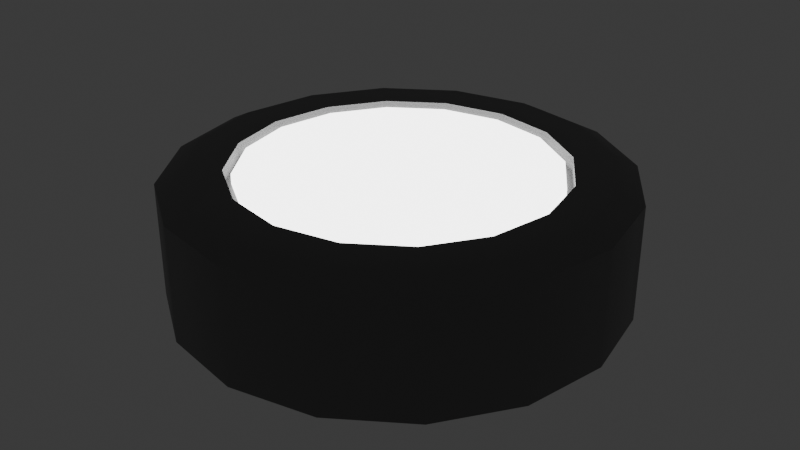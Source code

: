 # Source: mesh_floorlight_1.blend  (saved by Blender 4.2.66; exported with 4.5.12 LTS)
import bpy
from mathutils import Matrix  # noqa: F401  (used for matrix-valued properties, if any)

bpy.ops.wm.read_factory_settings(use_empty=True)
scene = bpy.context.scene
scene.name = 'Scene'

# ---- collections
col_collection = bpy.data.collections.new('Collection'); scene.collection.children.link(col_collection)

# ---- materials (node trees are filled in below, after node groups)
mat_material = bpy.data.materials.new('Material')
mat_material.alpha_threshold = 0.0
mat_material.roughness = 0.5
mat_material.line_color = (0.0, 0.0, 0.0, 1.0)
mat_metal = bpy.data.materials.new('Metal')

# ---- node groups
ng_smooth_by_angle = bpy.data.node_groups.new('Smooth by Angle', 'GeometryNodeTree')
_s = ng_smooth_by_angle.interface.new_socket(name='Mesh', in_out='OUTPUT', socket_type='NodeSocketGeometry')
_s = ng_smooth_by_angle.interface.new_socket(name='Mesh', in_out='INPUT', socket_type='NodeSocketGeometry')
_s = ng_smooth_by_angle.interface.new_socket(name='Angle', in_out='INPUT', socket_type='NodeSocketFloat')
_s.subtype = 'ANGLE'
_s.default_value = 0.5236
_s.min_value = 0.0
_s.max_value = 3.142
_s.description = 'Maximum face angle for smooth edges'
_s = ng_smooth_by_angle.interface.new_socket(name='Ignore Sharpness', in_out='INPUT', socket_type='NodeSocketBool')
_s.force_non_field = True
ng_smooth_by_angle.description = 'Set the sharpness of mesh edges based on the angle between the neighboring faces'
ng_smooth_by_angle.is_modifier = True
_N = ng_smooth_by_angle.nodes; _L = ng_smooth_by_angle.links
n0 = _N.new('GeometryNodeSetShadeSmooth'); n0.name = 'Set Shade Smooth'; n0.location = (120, -80)
n0.domain = 'EDGE'
n1 = _N.new('GeometryNodeSetShadeSmooth'); n1.name = 'Set Shade Smooth.001'; n1.location = (300, -80)
n2 = _N.new('NodeGroupOutput'); n2.name = 'Group Output'; n2.location = (480, -80)
n3 = _N.new('GeometryNodeInputMeshEdgeAngle'); n3.name = 'Edge Angle'; n3.location = (-440, -240)
n4 = _N.new('NodeGroupInput'); n4.name = 'Group Input'; n4.location = (-80, -80)
n5 = _N.new('GeometryNodeInputEdgeSmooth'); n5.name = 'Is Edge Smooth'; n5.location = (-260, -120)
n6 = _N.new('GeometryNodeInputShadeSmooth'); n6.name = 'Is Shade Smooth'; n6.location = (-440, -397)
n7 = _N.new('FunctionNodeCompare'); n7.name = 'Compare'; n7.location = (-260, -260)
n7.operation = 'LESS_EQUAL'
n7.inputs[6].default_value = (0.0, 0.0, 0.0, 0.0)
n7.inputs[7].default_value = (0.0, 0.0, 0.0, 0.0)
n8 = _N.new('FunctionNodeBooleanMath'); n8.name = 'Boolean Math.001'; n8.location = (-80, -260)
n9 = _N.new('NodeGroupInput'); n9.name = 'Group Input.001'; n9.location = (-440, -329)
n10 = _N.new('NodeGroupInput'); n10.name = 'Group Input.002'; n10.location = (-259, -189)
n11 = _N.new('FunctionNodeBooleanMath'); n11.name = 'Boolean Math'; n11.location = (-80, -149)
n11.operation = 'OR'
n12 = _N.new('FunctionNodeBooleanMath'); n12.name = 'Boolean Math.002'; n12.location = (-260, -380)
n12.operation = 'OR'
n13 = _N.new('NodeGroupInput'); n13.name = 'Group Input.003'; n13.location = (-440, -460)
_L.new(n3.outputs[0], n7.inputs[0])
_L.new(n1.outputs[0], n2.inputs[0])
_L.new(n9.outputs[1], n7.inputs[1])
_L.new(n7.outputs[0], n8.inputs[0])
_L.new(n4.outputs[0], n0.inputs[0])
_L.new(n0.outputs[0], n1.inputs[0])
_L.new(n8.outputs[0], n0.inputs[2])
_L.new(n10.outputs[2], n11.inputs[1])
_L.new(n5.outputs[0], n11.inputs[0])
_L.new(n11.outputs[0], n0.inputs[1])
_L.new(n13.outputs[2], n12.inputs[1])
_L.new(n6.outputs[0], n12.inputs[0])
_L.new(n12.outputs[0], n8.inputs[1])
n2.is_active_output = True

# ---- material node trees
mat_material.use_nodes = True; mat_material.node_tree.nodes.clear()
_N = mat_material.node_tree.nodes; _L = mat_material.node_tree.links
n0 = _N.new('ShaderNodeOutputMaterial'); n0.name = 'Material Output'; n0.location = (300, 300)
n1 = _N.new('ShaderNodeBsdfPrincipled'); n1.name = 'Principled BSDF'; n1.location = (10, 300)
n1.inputs[3].default_value = 1.45
n1.inputs[28].default_value = 5.0
_L.new(n1.outputs[0], n0.inputs[0])
n0.is_active_output = True
mat_metal.use_nodes = True; mat_metal.node_tree.nodes.clear()
_N = mat_metal.node_tree.nodes; _L = mat_metal.node_tree.links
n0 = _N.new('ShaderNodeBsdfPrincipled'); n0.name = 'Principled BSDF'; n0.location = (10, 300)
n0.inputs[0].default_value = (0.1519, 0.1519, 0.1519, 1.0)
n1 = _N.new('ShaderNodeOutputMaterial'); n1.name = 'Material Output'; n1.location = (300, 300)
_L.new(n0.outputs[0], n1.inputs[0])
n1.is_active_output = True

# ---- world
world_world = bpy.data.worlds.new('World'); scene.world = world_world
world_world.use_nodes = True; world_world.node_tree.nodes.clear()
_N = world_world.node_tree.nodes; _L = world_world.node_tree.links
n0 = _N.new('ShaderNodeOutputWorld'); n0.name = 'World Output'; n0.location = (300, 300)
n1 = _N.new('ShaderNodeBackground'); n1.name = 'Background'; n1.location = (10, 300)
n1.inputs[0].default_value = (0.05088, 0.05088, 0.05088, 1.0)
_L.new(n1.outputs[0], n0.inputs[0])
n0.is_active_output = True
world_world.color = (0.05088, 0.05088, 0.05088)
world_world.sun_shadow_jitter_overblur = 0.0

# ---- meshes
me_circle = bpy.data.meshes.new('Circle')
me_circle.from_pydata([(0.0, 0.1, 0.0), (-0.03827, 0.09239, 0.0), (-0.07071, 0.07071, 0.0), (-0.09239, 0.03827, 0.0), (-0.1, 0.0, 0.0), (-0.09239, -0.03827, 0.0), (-0.07071, -0.07071, 0.0), (-0.03827, -0.09239, 0.0), (0.0, -0.1, 0.0), (0.03827, -0.09239, 0.0), (0.07071, -0.07071, 0.0), (0.09239, -0.03827, 0.0), (0.1, 0.0, 0.0), (0.09239, 0.03827, 0.0), (0.07071, 0.07071, 0.0), (0.03827, 0.09239, 0.0), (0.0, 0.1, 0.05152), (-0.03827, 0.09239, 0.05152), (-0.07071, 0.07071, 0.05152), (-0.09239, 0.03827, 0.05152), (-0.1, 0.0, 0.05152), (-0.09239, -0.03827, 0.05152), (-0.07071, -0.07071, 0.05152), (-0.03827, -0.09239, 0.05152), (0.0, -0.1, 0.05152), (0.03827, -0.09239, 0.05152), (0.07071, -0.07071, 0.05152), (0.09239, -0.03827, 0.05152), (0.1, 0.0, 0.05152), (0.09239, 0.03827, 0.05152), (0.07071, 0.07071, 0.05152), (0.03827, 0.09239, 0.05152), (1.496e-10, 0.08996, 0.05657), (-0.03443, 0.08311, 0.05657), (-0.06361, 0.06361, 0.05657), (-0.08311, 0.03443, 0.05657), (-0.08996, -1.122e-10, 0.05657), (-0.08311, -0.03443, 0.05657), (-0.06361, -0.06361, 0.05657), (-0.03443, -0.08311, 0.05657), (1.496e-10, -0.08996, 0.05657), (0.03443, -0.08311, 0.05657), (0.06361, -0.06361, 0.05657), (0.08311, -0.03443, 0.05657), (0.08996, -1.122e-10, 0.05657), (0.08311, 0.03443, 0.05657), (0.06361, 0.06361, 0.05657), (0.03443, 0.08311, 0.05657), (6.326e-10, 0.07228, 0.05657), (-0.02766, 0.06678, 0.05657), (-0.05111, 0.05111, 0.05657), (-0.06678, 0.02766, 0.05657), (-0.07228, -1.634e-10, 0.05657), (-0.06678, -0.02766, 0.05657), (-0.05111, -0.05111, 0.05657), (-0.02766, -0.06678, 0.05657), (6.326e-10, -0.07228, 0.05657), (0.02766, -0.06678, 0.05657), (0.05111, -0.05111, 0.05657), (0.06678, -0.02766, 0.05657), (0.07228, -1.634e-10, 0.05657), (0.06678, 0.02766, 0.05657), (0.05111, 0.05111, 0.05657), (0.02766, 0.06678, 0.05657), (6.326e-10, 0.07228, 0.05036), (-0.02766, 0.06678, 0.05036), (-0.05111, 0.05111, 0.05036), (-0.06678, 0.02766, 0.05036), (-0.07228, -1.634e-10, 0.05036), (-0.06678, -0.02766, 0.05036), (-0.05111, -0.05111, 0.05036), (-0.02766, -0.06678, 0.05036), (6.326e-10, -0.07228, 0.05036), (0.02766, -0.06678, 0.05036), (0.05111, -0.05111, 0.05036), (0.06678, -0.02766, 0.05036), (0.07228, -1.634e-10, 0.05036), (0.06678, 0.02766, 0.05036), (0.05111, 0.05111, 0.05036), (0.02766, 0.06678, 0.05036), (6.293e-10, 0.06899, 0.05036), (-0.0264, 0.06374, 0.05036), (-0.04879, 0.04879, 0.05036), (-0.06374, 0.0264, 0.05036), (-0.06899, -1.559e-10, 0.05036), (-0.06374, -0.0264, 0.05036), (-0.04879, -0.04879, 0.05036), (-0.0264, -0.06374, 0.05036), (6.293e-10, -0.06899, 0.05036), (0.0264, -0.06374, 0.05036), (0.04879, -0.04879, 0.05036), (0.06374, -0.0264, 0.05036), (0.06899, -1.559e-10, 0.05036), (0.06374, 0.0264, 0.05036), (0.04879, 0.04879, 0.05036), (0.0264, 0.06374, 0.05036), (6.293e-10, 0.06899, 0.05474), (-0.0264, 0.06374, 0.05474), (-0.04879, 0.04879, 0.05474), (-0.06374, 0.0264, 0.05474), (-0.06899, -1.559e-10, 0.05474), (-0.06374, -0.0264, 0.05474), (-0.04879, -0.04879, 0.05474), (-0.0264, -0.06374, 0.05474), (6.293e-10, -0.06899, 0.05474), (0.0264, -0.06374, 0.05474), (0.04879, -0.04879, 0.05474), (0.06374, -0.0264, 0.05474), (0.06899, -1.559e-10, 0.05474), (0.06374, 0.0264, 0.05474), (0.04879, 0.04879, 0.05474), (0.0264, 0.06374, 0.05474)], [], [(5, 21, 20, 4), (13, 29, 28, 12), (6, 22, 21, 5), (14, 30, 29, 13), (7, 23, 22, 6), (15, 31, 30, 14), (8, 24, 23, 7), (1, 17, 16, 0), (0, 16, 31, 15), (9, 25, 24, 8), (2, 18, 17, 1), (10, 26, 25, 9), (3, 19, 18, 2), (11, 27, 26, 10), (4, 20, 19, 3), (12, 28, 27, 11), (27, 43, 42, 26), (20, 36, 35, 19), (28, 44, 43, 27), (21, 37, 36, 20), (29, 45, 44, 28), (22, 38, 37, 21), (30, 46, 45, 29), (23, 39, 38, 22), (31, 47, 46, 30), (24, 40, 39, 23), (17, 33, 32, 16), (16, 32, 47, 31), (25, 41, 40, 24), (18, 34, 33, 17), (26, 42, 41, 25), (19, 35, 34, 18), (32, 48, 63, 47), (41, 57, 56, 40), (34, 50, 49, 33), (42, 58, 57, 41), (35, 51, 50, 34), (43, 59, 58, 42), (36, 52, 51, 35), (44, 60, 59, 43), (37, 53, 52, 36), (45, 61, 60, 44), (38, 54, 53, 37), (46, 62, 61, 45), (39, 55, 54, 38), (47, 63, 62, 46), (40, 56, 55, 39), (33, 49, 48, 32), (62, 78, 77, 61), (55, 71, 70, 54), (63, 79, 78, 62), (56, 72, 71, 55), (49, 65, 64, 48), (48, 64, 79, 63), (57, 73, 72, 56), (50, 66, 65, 49), (58, 74, 73, 57), (51, 67, 66, 50), (59, 75, 74, 58), (52, 68, 67, 51), (60, 76, 75, 59), (53, 69, 68, 52), (61, 77, 76, 60), (54, 70, 69, 53), (78, 94, 93, 77), (71, 87, 86, 70), (79, 95, 94, 78), (72, 88, 87, 71), (65, 81, 80, 64), (64, 80, 95, 79), (73, 89, 88, 72), (66, 82, 81, 65), (74, 90, 89, 73), (67, 83, 82, 66), (75, 91, 90, 74), (68, 84, 83, 67), (76, 92, 91, 75), (69, 85, 84, 68), (77, 93, 92, 76), (70, 86, 85, 69), (84, 100, 99, 83), (92, 108, 107, 91), (85, 101, 100, 84), (93, 109, 108, 92), (86, 102, 101, 85), (94, 110, 109, 93), (87, 103, 102, 86), (95, 111, 110, 94), (88, 104, 103, 87), (81, 97, 96, 80), (80, 96, 111, 95), (89, 105, 104, 88), (82, 98, 97, 81), (90, 106, 105, 89), (83, 99, 98, 82), (91, 107, 106, 90), (97, 98, 99, 100, 101, 102, 103, 104, 105, 106, 107, 108, 109, 110, 111, 96)])
me_circle.polygons.foreach_set('use_smooth', [True] * 97)
me_circle.polygons.foreach_set('material_index', [1, 1, 1, 1, 1, 1, 1, 1, 1, 1, 1, 1, 1, 1, 1, 1, 1, 1, 1, 1, 1, 1, 1, 1, 1, 1, 1, 1, 1, 1, 1, 1, 1, 1, 1, 1, 1, 1, 1, 1, 1, 1, 1, 1, 1, 1, 1, 1, 1, 1, 1, 1, 1, 1, 1, 1, 1, 1, 1, 1, 1, 1, 1, 1, 1, 1, 1, 1, 1, 1, 1, 1, 1, 1, 1, 1, 1, 1, 1, 1, 0, 0, 0, 0, 0, 0, 0, 0, 0, 0, 0, 0, 0, 0, 0, 0, 0])
_uv = me_circle.uv_layers.new(name='UVMap')
_uv.uv.foreach_set('vector', [0.0, 0.0, 0.0, 0.0, 0.0, 0.0, 0.0, 0.0, 0.0, 0.0, 0.0, 0.0, 0.0, 0.0, 0.0, 0.0, 0.0, 0.0, 0.0, 0.0, 0.0, 0.0, 0.0, 0.0, 0.0, 0.0, 0.0, 0.0, 0.0, 0.0, 0.0, 0.0, 0.0, 0.0, 0.0, 0.0, 0.0, 0.0, 0.0, 0.0, 0.0, 0.0, 0.0, 0.0, 0.0, 0.0, 0.0, 0.0, 0.0, 0.0, 0.0, 0.0, 0.0, 0.0, 0.0, 0.0, 0.0, 0.0, 0.0, 0.0, 0.0, 0.0, 0.0, 0.0, 0.0, 0.0, 0.0, 0.0, 0.0, 0.0, 0.0, 0.0, 0.0, 0.0, 0.0, 0.0, 0.0, 0.0, 0.0, 0.0, 0.0, 0.0, 0.0, 0.0, 0.0, 0.0, 0.0, 0.0, 0.0, 0.0, 0.0, 0.0, 0.0, 0.0, 0.0, 0.0, 0.0, 0.0, 0.0, 0.0, 0.0, 0.0, 0.0, 0.0, 0.0, 0.0, 0.0, 0.0, 0.0, 0.0, 0.0, 0.0, 0.0, 0.0, 0.0, 0.0, 0.0, 0.0, 0.0, 0.0, 0.0, 0.0, 0.0, 0.0, 0.0, 0.0, 0.0, 0.0, 0.0, 0.0, 0.0, 0.0, 0.0, 0.0, 0.0, 0.0, 0.0, 0.0, 0.0, 0.0, 0.0, 0.0, 0.0, 0.0, 0.0, 0.0, 0.0, 0.0, 0.0, 0.0, 0.0, 0.0, 0.0, 0.0, 0.0, 0.0, 0.0, 0.0, 0.0, 0.0, 0.0, 0.0, 0.0, 0.0, 0.0, 0.0, 0.0, 0.0, 0.0, 0.0, 0.0, 0.0, 0.0, 0.0, 0.0, 0.0, 0.0, 0.0, 0.0, 0.0, 0.0, 0.0, 0.0, 0.0, 0.0, 0.0, 0.0, 0.0, 0.0, 0.0, 0.0, 0.0, 0.0, 0.0, 0.0, 0.0, 0.0, 0.0, 0.0, 0.0, 0.0, 0.0, 0.0, 0.0, 0.0, 0.0, 0.0, 0.0, 0.0, 0.0, 0.0, 0.0, 0.0, 0.0, 0.0, 0.0, 0.0, 0.0, 0.0, 0.0, 0.0, 0.0, 0.0, 0.0, 0.0, 0.0, 0.0, 0.0, 0.0, 0.0, 0.0, 0.0, 0.0, 0.0, 0.0, 0.0, 0.0, 0.0, 0.0, 0.0, 0.0, 0.0, 0.0, 0.0, 0.0, 0.0, 0.0, 0.0, 0.0, 0.0, 0.0, 0.0, 0.0, 0.0, 0.0, 0.0, 0.0, 0.0, 0.0, 0.0, 0.0, 0.0, 0.0, 0.0, 0.0, 0.0, 0.0, 0.0, 0.0, 0.0, 0.0, 0.0, 0.0, 0.0, 0.0, 0.0, 0.0, 0.0, 0.0, 0.0, 0.0, 0.0, 0.0, 0.0, 0.0, 0.0, 0.0, 0.0, 0.0, 0.0, 0.0, 0.0, 0.0, 0.0, 0.0, 0.0, 0.0, 0.0, 0.0, 0.0, 0.0, 0.0, 0.0, 0.0, 0.0, 0.0, 0.0, 0.0, 0.0, 0.0, 0.0, 0.0, 0.0, 0.0, 0.0, 0.0, 0.0, 0.0, 0.0, 0.0, 0.0, 0.0, 0.0, 0.0, 0.0, 0.0, 0.0, 0.0, 0.0, 0.0, 0.0, 0.0, 0.0, 0.0, 0.0, 0.0, 0.0, 0.0, 0.0, 0.0, 0.0, 0.0, 0.0, 0.0, 0.0, 0.0, 0.0, 0.0, 0.0, 0.0, 0.0, 0.0, 0.0, 0.0, 0.0, 0.0, 0.0, 0.0, 0.0, 0.0, 0.0, 0.0, 0.0, 0.0, 0.0, 0.0, 0.0, 0.0, 0.0, 0.0, 0.0, 0.0, 0.0, 0.0, 0.0, 0.0, 0.0, 0.0, 0.0, 0.0, 0.0, 0.0, 0.0, 0.0, 0.0, 0.0, 0.0, 0.0, 0.0, 0.0, 0.0, 0.0, 0.0, 0.0, 0.0, 0.0, 0.0, 0.0, 0.0, 0.0, 0.0, 0.0, 0.0, 0.0, 0.0, 0.0, 0.0, 0.0, 0.0, 0.0, 0.0, 0.0, 0.0, 0.0, 0.0, 0.0, 0.0, 0.0, 0.0, 0.0, 0.0, 0.0, 0.0, 0.0, 0.0, 0.0, 0.0, 0.0, 0.0, 0.0, 0.0, 0.0, 0.0, 0.0, 0.0, 0.0, 0.0, 0.0, 0.0, 0.0, 0.0, 0.0, 0.0, 0.0, 0.0, 0.0, 0.0, 0.0, 0.0, 0.0, 0.0, 0.0, 0.0, 0.0, 0.0, 0.0, 0.0, 0.0, 0.0, 0.0, 0.0, 0.0, 0.0, 0.0, 0.0, 0.0, 0.0, 0.0, 0.0, 0.0, 0.0, 0.0, 0.0, 0.0, 0.0, 0.0, 0.0, 0.0, 0.0, 0.0, 0.0, 0.0, 0.0, 0.0, 0.0, 0.0, 0.0, 0.0, 0.0, 0.0, 0.0, 0.0, 0.0, 0.0, 0.0, 0.0, 0.0, 0.0, 0.0, 0.0, 0.0, 0.0, 0.0, 0.0, 0.0, 0.0, 0.0, 0.0, 0.0, 0.0, 0.0, 0.0, 0.0, 0.0, 0.0, 0.0, 0.0, 0.0, 0.0, 0.0, 0.0, 0.0, 0.0, 0.0, 0.0, 0.0, 0.0, 0.0, 0.0, 0.0, 0.0, 0.0, 0.0, 0.0, 0.0, 0.0, 0.0, 0.0, 0.0, 0.0, 0.0, 0.0, 0.0, 0.0, 0.0, 0.0, 0.0, 0.0, 0.0, 0.0, 0.0, 0.0, 0.0, 0.0, 0.0, 0.0, 0.0, 0.0, 0.0, 0.0, 0.0, 0.0, 0.0, 0.0, 0.0, 0.0, 0.0, 0.0, 0.0, 0.0, 0.0, 0.0, 0.0, 0.0, 0.0, 0.0, 0.0, 0.0, 0.0, 0.0, 0.0, 0.0, 0.0, 0.0, 0.0, 0.0, 0.0, 0.0, 0.0, 0.0, 0.0, 0.0, 0.0, 0.0, 0.0, 0.0, 0.0, 0.0, 0.0, 0.0, 0.0, 0.0, 0.0, 0.0, 0.0, 0.0, 0.0, 0.0, 0.0, 0.0, 0.0, 0.0, 0.0, 0.0, 0.0, 0.0, 0.0, 0.0, 0.0, 0.0, 0.0, 0.0, 0.0, 0.0, 0.0, 0.0, 0.0, 0.0, 0.0, 0.0, 0.0, 0.0, 0.0, 0.0, 0.0, 0.0, 0.0, 0.0, 0.0, 0.0, 0.0, 0.0, 0.0, 0.0, 0.0, 0.0, 0.0, 0.0, 0.0, 0.0, 0.0, 0.0, 0.0, 0.0, 0.0, 0.0, 0.0, 0.0, 0.0, 0.0, 0.0, 0.0, 0.0, 0.0, 0.0, 0.0, 0.0, 0.0, 0.0, 0.0, 0.0, 0.0, 0.0, 0.0, 0.0, 0.0, 0.0, 0.0, 0.0, 0.0, 0.0, 0.0, 0.0, 0.0, 0.0, 0.0, 0.0, 0.0, 0.0, 0.0, 0.0, 0.0, 0.0, 0.0, 0.0, 0.0, 0.0, 0.0, 0.0, 0.0, 0.0, 0.0, 0.0, 0.0, 0.0, 0.0, 0.0, 0.0, 0.0, 0.0, 0.0, 0.0, 0.0, 0.0, 0.0, 0.0, 0.0, 0.0, 0.0, 0.0, 0.0, 0.0, 0.0, 0.0, 0.0, 0.0, 0.0, 0.0, 0.0, 0.0, 0.0, 0.0, 0.0, 0.0, 0.0, 0.0, 0.0, 0.0, 0.0, 0.0, 0.0, 0.0, 0.0, 0.0, 0.0, 0.0, 0.0, 0.0, 0.0, 0.0, 0.0, 0.0, 0.0, 0.0, 0.0, 0.0, 0.0, 0.0, 0.0, 0.0, 0.0, 0.0, 0.0, 0.0, 0.0, 0.0, 0.0, 0.0, 0.0, 0.0, 0.0, 0.0, 0.0, 0.0, 0.0, 0.0, 0.0, 0.0, 0.0, 0.0, 0.0, 0.0, 0.0, 0.0, 0.0, 0.0, 0.0, 0.0, 0.0, 0.0, 0.0, 0.0, 0.0, 0.0, 0.0, 0.0, 0.0, 0.0, 0.0, 0.0])
me_circle.materials.append(mat_material)
me_circle.materials.append(mat_metal)
me_circle.update()

# ---- objects
ob_circle = bpy.data.objects.new('Circle', me_circle)

# ---- transforms, parenting, visibility, modifiers, constraints
ob_circle.location = (0.0, 0.0, 0.0)
_m = ob_circle.modifiers.new('Smooth by Angle', 'NODES')
_m.node_group = ng_smooth_by_angle
_m.use_pin_to_last = True
_m.show_group_selector = False

# ---- collection membership
col_collection.objects.link(ob_circle)

# ---- scene / render settings (as saved in the file)
scene.frame_start = 1; scene.frame_end = 250; scene.frame_set(1)
scene.render.engine = 'BLENDER_EEVEE_NEXT'
bpy.context.view_layer.update()

# ---- added for rendering (the .blend has no active camera): camera
cam_auto = bpy.data.cameras.new('AutoCamera')
cam_auto.lens = 50.0
cam_auto.sensor_width = 36.0
cam_auto.clip_end = 1000.0
ob_auto_camera = bpy.data.objects.new('AutoCamera', cam_auto)
scene.collection.objects.link(ob_auto_camera)
ob_auto_camera.location = (0.266876, -0.320251, 0.241786)
ob_auto_camera.rotation_euler = (1.09748, -7.21219e-08, 0.694738)
scene.camera = ob_auto_camera
bpy.context.view_layer.update()
